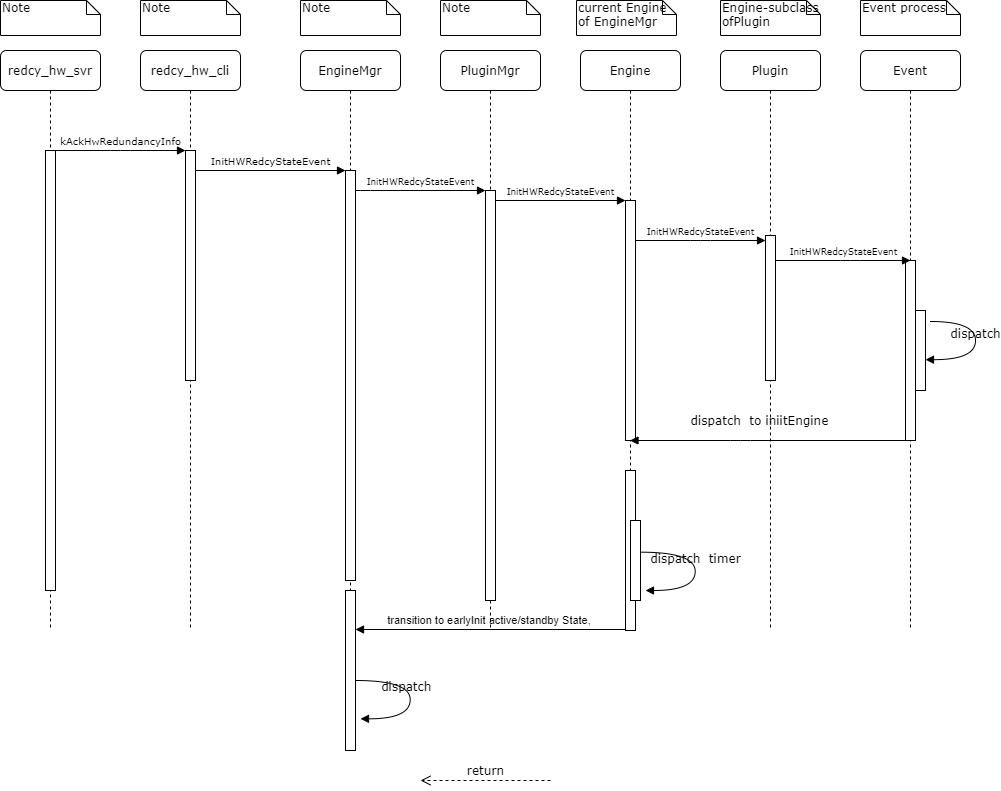

The diagram above was exported from draw.io. Its source (the exported page's mxGraphModel, read from the mxfile embedded in the PNG):
<mxGraphModel dx="890" dy="380" grid="1" gridSize="10" guides="1" tooltips="1" connect="1" arrows="1" fold="1" page="1" pageScale="1" pageWidth="4681" pageHeight="3300" background="#ffffff" math="0" shadow="0">
  <root>
    <mxCell id="0" />
    <mxCell id="1" parent="0" />
    <mxCell id="OnkJ7nkQwR5v-Cd48-hO-27" value="transition to earlyInit active/standby State,&amp;nbsp;" style="html=1;verticalAlign=bottom;endArrow=block;" edge="1" parent="1">
      <mxGeometry width="80" relative="1" as="geometry">
        <mxPoint x="725" y="659" as="sourcePoint" />
        <mxPoint x="455" y="659" as="targetPoint" />
        <Array as="points" />
      </mxGeometry>
    </mxCell>
    <mxCell id="7baba1c4bc27f4b0-2" value="redcy_hw_cli" style="shape=umlLifeline;perimeter=lifelinePerimeter;whiteSpace=wrap;html=1;container=1;collapsible=0;recursiveResize=0;outlineConnect=0;rounded=1;shadow=0;comic=0;labelBackgroundColor=none;strokeWidth=1;fontFamily=Verdana;fontSize=12;align=center;" parent="1" vertex="1">
      <mxGeometry x="240" y="80" width="100" height="580" as="geometry" />
    </mxCell>
    <mxCell id="7baba1c4bc27f4b0-10" value="" style="html=1;points=[];perimeter=orthogonalPerimeter;rounded=0;shadow=0;comic=0;labelBackgroundColor=none;strokeWidth=1;fontFamily=Verdana;fontSize=12;align=center;" parent="7baba1c4bc27f4b0-2" vertex="1">
      <mxGeometry x="45" y="100" width="10" height="230" as="geometry" />
    </mxCell>
    <mxCell id="7baba1c4bc27f4b0-3" value="&lt;span&gt;EngineMgr&lt;/span&gt;" style="shape=umlLifeline;perimeter=lifelinePerimeter;whiteSpace=wrap;html=1;container=1;collapsible=0;recursiveResize=0;outlineConnect=0;rounded=1;shadow=0;comic=0;labelBackgroundColor=none;strokeWidth=1;fontFamily=Verdana;fontSize=12;align=center;" parent="1" vertex="1">
      <mxGeometry x="400" y="80" width="100" height="580" as="geometry" />
    </mxCell>
    <mxCell id="7baba1c4bc27f4b0-13" value="" style="html=1;points=[];perimeter=orthogonalPerimeter;rounded=0;shadow=0;comic=0;labelBackgroundColor=none;strokeWidth=1;fontFamily=Verdana;fontSize=12;align=center;" parent="7baba1c4bc27f4b0-3" vertex="1">
      <mxGeometry x="45" y="120" width="10" height="410" as="geometry" />
    </mxCell>
    <mxCell id="7baba1c4bc27f4b0-4" value="PluginMgr" style="shape=umlLifeline;perimeter=lifelinePerimeter;whiteSpace=wrap;html=1;container=1;collapsible=0;recursiveResize=0;outlineConnect=0;rounded=1;shadow=0;comic=0;labelBackgroundColor=none;strokeWidth=1;fontFamily=Verdana;fontSize=12;align=center;" parent="1" vertex="1">
      <mxGeometry x="540" y="80" width="100" height="580" as="geometry" />
    </mxCell>
    <mxCell id="7baba1c4bc27f4b0-5" value="Engine" style="shape=umlLifeline;perimeter=lifelinePerimeter;whiteSpace=wrap;html=1;container=1;collapsible=0;recursiveResize=0;outlineConnect=0;rounded=1;shadow=0;comic=0;labelBackgroundColor=none;strokeWidth=1;fontFamily=Verdana;fontSize=12;align=center;" parent="1" vertex="1">
      <mxGeometry x="680" y="80" width="100" height="580" as="geometry" />
    </mxCell>
    <mxCell id="7baba1c4bc27f4b0-28" value="" style="html=1;points=[];perimeter=orthogonalPerimeter;rounded=0;shadow=0;comic=0;labelBackgroundColor=none;strokeWidth=1;fontFamily=Verdana;fontSize=12;align=center;" parent="7baba1c4bc27f4b0-5" vertex="1">
      <mxGeometry x="45" y="420" width="10" height="160" as="geometry" />
    </mxCell>
    <mxCell id="7baba1c4bc27f4b0-6" value="Plugin" style="shape=umlLifeline;perimeter=lifelinePerimeter;whiteSpace=wrap;html=1;container=1;collapsible=0;recursiveResize=0;outlineConnect=0;rounded=1;shadow=0;comic=0;labelBackgroundColor=none;strokeWidth=1;fontFamily=Verdana;fontSize=12;align=center;" parent="1" vertex="1">
      <mxGeometry x="820" y="80" width="100" height="580" as="geometry" />
    </mxCell>
    <mxCell id="OnkJ7nkQwR5v-Cd48-hO-2" value="" style="html=1;points=[];perimeter=orthogonalPerimeter;rounded=0;shadow=0;comic=0;labelBackgroundColor=none;strokeWidth=1;fontFamily=Verdana;fontSize=12;align=center;" vertex="1" parent="7baba1c4bc27f4b0-6">
      <mxGeometry x="45" y="185" width="10" height="145" as="geometry" />
    </mxCell>
    <mxCell id="7baba1c4bc27f4b0-7" value="Event" style="shape=umlLifeline;perimeter=lifelinePerimeter;whiteSpace=wrap;html=1;container=1;collapsible=0;recursiveResize=0;outlineConnect=0;rounded=1;shadow=0;comic=0;labelBackgroundColor=none;strokeWidth=1;fontFamily=Verdana;fontSize=12;align=center;" parent="1" vertex="1">
      <mxGeometry x="960" y="80" width="100" height="580" as="geometry" />
    </mxCell>
    <mxCell id="7baba1c4bc27f4b0-25" value="" style="html=1;points=[];perimeter=orthogonalPerimeter;rounded=0;shadow=0;comic=0;labelBackgroundColor=none;strokeColor=#000000;strokeWidth=1;fillColor=#FFFFFF;fontFamily=Verdana;fontSize=12;fontColor=#000000;align=center;" parent="7baba1c4bc27f4b0-7" vertex="1">
      <mxGeometry x="45" y="210" width="10" height="180" as="geometry" />
    </mxCell>
    <mxCell id="OnkJ7nkQwR5v-Cd48-hO-14" value="" style="html=1;points=[];perimeter=orthogonalPerimeter;" vertex="1" parent="7baba1c4bc27f4b0-7">
      <mxGeometry x="55" y="260" width="10" height="80" as="geometry" />
    </mxCell>
    <mxCell id="7baba1c4bc27f4b0-8" value="redcy_hw_svr" style="shape=umlLifeline;perimeter=lifelinePerimeter;whiteSpace=wrap;html=1;container=1;collapsible=0;recursiveResize=0;outlineConnect=0;rounded=1;shadow=0;comic=0;labelBackgroundColor=none;strokeWidth=1;fontFamily=Verdana;fontSize=12;align=center;" parent="1" vertex="1">
      <mxGeometry x="100" y="80" width="100" height="580" as="geometry" />
    </mxCell>
    <mxCell id="7baba1c4bc27f4b0-9" value="" style="html=1;points=[];perimeter=orthogonalPerimeter;rounded=0;shadow=0;comic=0;labelBackgroundColor=none;strokeWidth=1;fontFamily=Verdana;fontSize=12;align=center;" parent="7baba1c4bc27f4b0-8" vertex="1">
      <mxGeometry x="45" y="100" width="10" height="440" as="geometry" />
    </mxCell>
    <mxCell id="7baba1c4bc27f4b0-16" value="" style="html=1;points=[];perimeter=orthogonalPerimeter;rounded=0;shadow=0;comic=0;labelBackgroundColor=none;strokeWidth=1;fontFamily=Verdana;fontSize=12;align=center;" parent="1" vertex="1">
      <mxGeometry x="585" y="220" width="10" height="410" as="geometry" />
    </mxCell>
    <mxCell id="7baba1c4bc27f4b0-17" value="&lt;font style=&quot;font-size: 9px&quot;&gt;InitHWRedcyStateEvent&lt;/font&gt;" style="html=1;verticalAlign=bottom;endArrow=block;labelBackgroundColor=none;fontFamily=Verdana;fontSize=12;edgeStyle=elbowEdgeStyle;elbow=vertical;" parent="1" source="7baba1c4bc27f4b0-13" target="7baba1c4bc27f4b0-16" edge="1">
      <mxGeometry relative="1" as="geometry">
        <mxPoint x="510" y="220" as="sourcePoint" />
        <Array as="points">
          <mxPoint x="460" y="220" />
        </Array>
      </mxGeometry>
    </mxCell>
    <mxCell id="7baba1c4bc27f4b0-19" value="" style="html=1;points=[];perimeter=orthogonalPerimeter;rounded=0;shadow=0;comic=0;labelBackgroundColor=none;strokeWidth=1;fontFamily=Verdana;fontSize=12;align=center;" parent="1" vertex="1">
      <mxGeometry x="725" y="230" width="10" height="240" as="geometry" />
    </mxCell>
    <mxCell id="7baba1c4bc27f4b0-20" value="&lt;span style=&quot;font-size: 9px&quot;&gt;InitHWRedcyStateEvent&lt;/span&gt;" style="html=1;verticalAlign=bottom;endArrow=block;entryX=0;entryY=0;labelBackgroundColor=none;fontFamily=Verdana;fontSize=12;edgeStyle=elbowEdgeStyle;elbow=vertical;" parent="1" source="7baba1c4bc27f4b0-16" target="7baba1c4bc27f4b0-19" edge="1">
      <mxGeometry relative="1" as="geometry">
        <mxPoint x="650" y="230" as="sourcePoint" />
      </mxGeometry>
    </mxCell>
    <mxCell id="7baba1c4bc27f4b0-11" value="&lt;span style=&quot;font-size: 10px&quot;&gt;kAckHwRedundancyInfo&lt;/span&gt;" style="html=1;verticalAlign=bottom;endArrow=block;entryX=0;entryY=0;labelBackgroundColor=none;fontFamily=Verdana;fontSize=12;edgeStyle=elbowEdgeStyle;elbow=vertical;" parent="1" source="7baba1c4bc27f4b0-9" target="7baba1c4bc27f4b0-10" edge="1">
      <mxGeometry relative="1" as="geometry">
        <mxPoint x="220" y="190" as="sourcePoint" />
      </mxGeometry>
    </mxCell>
    <mxCell id="7baba1c4bc27f4b0-14" value="&lt;font style=&quot;font-size: 10px&quot;&gt;InitHWRedcyStateEvent&lt;/font&gt;" style="html=1;verticalAlign=bottom;endArrow=block;entryX=0;entryY=0;labelBackgroundColor=none;fontFamily=Verdana;fontSize=12;edgeStyle=elbowEdgeStyle;elbow=vertical;" parent="1" source="7baba1c4bc27f4b0-10" target="7baba1c4bc27f4b0-13" edge="1">
      <mxGeometry relative="1" as="geometry">
        <mxPoint x="370" y="200" as="sourcePoint" />
      </mxGeometry>
    </mxCell>
    <mxCell id="7baba1c4bc27f4b0-40" value="Note" style="shape=note;whiteSpace=wrap;html=1;size=14;verticalAlign=top;align=left;spacingTop=-6;rounded=0;shadow=0;comic=0;labelBackgroundColor=none;strokeWidth=1;fontFamily=Verdana;fontSize=12" parent="1" vertex="1">
      <mxGeometry x="100" y="30" width="100" height="35" as="geometry" />
    </mxCell>
    <mxCell id="7baba1c4bc27f4b0-41" value="Note" style="shape=note;whiteSpace=wrap;html=1;size=14;verticalAlign=top;align=left;spacingTop=-6;rounded=0;shadow=0;comic=0;labelBackgroundColor=none;strokeWidth=1;fontFamily=Verdana;fontSize=12" parent="1" vertex="1">
      <mxGeometry x="240" y="30" width="100" height="35" as="geometry" />
    </mxCell>
    <mxCell id="7baba1c4bc27f4b0-42" value="Note" style="shape=note;whiteSpace=wrap;html=1;size=14;verticalAlign=top;align=left;spacingTop=-6;rounded=0;shadow=0;comic=0;labelBackgroundColor=none;strokeWidth=1;fontFamily=Verdana;fontSize=12" parent="1" vertex="1">
      <mxGeometry x="400" y="30" width="100" height="35" as="geometry" />
    </mxCell>
    <mxCell id="7baba1c4bc27f4b0-43" value="Note" style="shape=note;whiteSpace=wrap;html=1;size=14;verticalAlign=top;align=left;spacingTop=-6;rounded=0;shadow=0;comic=0;labelBackgroundColor=none;strokeWidth=1;fontFamily=Verdana;fontSize=12" parent="1" vertex="1">
      <mxGeometry x="540" y="30" width="100" height="35" as="geometry" />
    </mxCell>
    <mxCell id="7baba1c4bc27f4b0-44" value="current Engine of EngineMgr&amp;nbsp;" style="shape=note;whiteSpace=wrap;html=1;size=14;verticalAlign=top;align=left;spacingTop=-6;rounded=0;shadow=0;comic=0;labelBackgroundColor=none;strokeWidth=1;fontFamily=Verdana;fontSize=12" parent="1" vertex="1">
      <mxGeometry x="676" y="30" width="100" height="35" as="geometry" />
    </mxCell>
    <mxCell id="7baba1c4bc27f4b0-45" value="Engine-subclass ofPlugin" style="shape=note;whiteSpace=wrap;html=1;size=14;verticalAlign=top;align=left;spacingTop=-6;rounded=0;shadow=0;comic=0;labelBackgroundColor=none;strokeWidth=1;fontFamily=Verdana;fontSize=12" parent="1" vertex="1">
      <mxGeometry x="820" y="30" width="100" height="35" as="geometry" />
    </mxCell>
    <mxCell id="7baba1c4bc27f4b0-46" value="Event process" style="shape=note;whiteSpace=wrap;html=1;size=14;verticalAlign=top;align=left;spacingTop=-6;rounded=0;shadow=0;comic=0;labelBackgroundColor=none;strokeWidth=1;fontFamily=Verdana;fontSize=12" parent="1" vertex="1">
      <mxGeometry x="960" y="30" width="100" height="35" as="geometry" />
    </mxCell>
    <mxCell id="OnkJ7nkQwR5v-Cd48-hO-3" value="&lt;span style=&quot;font-size: 9px&quot;&gt;InitHWRedcyStateEvent&lt;/span&gt;" style="html=1;verticalAlign=bottom;endArrow=block;entryX=0;entryY=0;labelBackgroundColor=none;fontFamily=Verdana;fontSize=12;edgeStyle=elbowEdgeStyle;elbow=vertical;" edge="1" parent="1">
      <mxGeometry relative="1" as="geometry">
        <mxPoint x="735" y="270" as="sourcePoint" />
        <mxPoint x="865" y="270" as="targetPoint" />
      </mxGeometry>
    </mxCell>
    <mxCell id="OnkJ7nkQwR5v-Cd48-hO-10" value="&lt;span style=&quot;font-size: 9px&quot;&gt;InitHWRedcyStateEvent&lt;/span&gt;" style="html=1;verticalAlign=bottom;endArrow=block;labelBackgroundColor=none;fontFamily=Verdana;fontSize=12;edgeStyle=elbowEdgeStyle;elbow=vertical;" edge="1" parent="1">
      <mxGeometry relative="1" as="geometry">
        <mxPoint x="875" y="290" as="sourcePoint" />
        <mxPoint x="1010" y="290" as="targetPoint" />
        <Array as="points">
          <mxPoint x="950" y="290" />
        </Array>
      </mxGeometry>
    </mxCell>
    <mxCell id="OnkJ7nkQwR5v-Cd48-hO-15" value="dispatch" style="html=1;verticalAlign=bottom;endArrow=block;labelBackgroundColor=none;fontFamily=Verdana;fontSize=12;elbow=vertical;edgeStyle=orthogonalEdgeStyle;curved=1;entryX=1;entryY=0.286;entryPerimeter=0;" edge="1" parent="1">
      <mxGeometry relative="1" as="geometry">
        <mxPoint x="1030" y="351" as="sourcePoint" />
        <mxPoint x="1025" y="389.16333333333336" as="targetPoint" />
        <Array as="points">
          <mxPoint x="1075" y="351" />
          <mxPoint x="1075" y="389" />
        </Array>
      </mxGeometry>
    </mxCell>
    <mxCell id="OnkJ7nkQwR5v-Cd48-hO-16" value="return" style="html=1;verticalAlign=bottom;endArrow=open;dashed=1;endSize=8;labelBackgroundColor=none;fontFamily=Verdana;fontSize=12;edgeStyle=elbowEdgeStyle;elbow=vertical;" edge="1" parent="1">
      <mxGeometry relative="1" as="geometry">
        <mxPoint x="520" y="810" as="targetPoint" />
        <Array as="points">
          <mxPoint x="595" y="810" />
          <mxPoint x="625" y="810" />
        </Array>
        <mxPoint x="650" y="810" as="sourcePoint" />
      </mxGeometry>
    </mxCell>
    <mxCell id="OnkJ7nkQwR5v-Cd48-hO-17" value="dispatch&amp;nbsp; to iniitEngine&amp;nbsp;" style="html=1;verticalAlign=bottom;endArrow=block;labelBackgroundColor=none;fontFamily=Verdana;fontSize=12;edgeStyle=elbowEdgeStyle;elbow=vertical;" edge="1" parent="1" source="7baba1c4bc27f4b0-7" target="7baba1c4bc27f4b0-5">
      <mxGeometry x="0.0679" y="-10" relative="1" as="geometry">
        <mxPoint x="820" y="460" as="sourcePoint" />
        <mxPoint x="750" y="470" as="targetPoint" />
        <Array as="points">
          <mxPoint x="840" y="470" />
        </Array>
        <mxPoint x="1" as="offset" />
      </mxGeometry>
    </mxCell>
    <mxCell id="OnkJ7nkQwR5v-Cd48-hO-21" value="dispatch&amp;nbsp; timer" style="html=1;verticalAlign=bottom;endArrow=block;labelBackgroundColor=none;fontFamily=Verdana;fontSize=12;elbow=vertical;edgeStyle=orthogonalEdgeStyle;curved=1;entryX=1;entryY=0.286;entryPerimeter=0;exitX=1.038;exitY=0.345;exitPerimeter=0;" edge="1" parent="1">
      <mxGeometry relative="1" as="geometry">
        <mxPoint x="740" y="581.67" as="sourcePoint" />
        <mxPoint x="745" y="620.0033333333333" as="targetPoint" />
        <Array as="points">
          <mxPoint x="794.6666666666665" y="581.67" />
          <mxPoint x="794.6666666666665" y="619.67" />
        </Array>
      </mxGeometry>
    </mxCell>
    <mxCell id="OnkJ7nkQwR5v-Cd48-hO-25" value="" style="html=1;points=[];perimeter=orthogonalPerimeter;" vertex="1" parent="1">
      <mxGeometry x="730" y="550" width="10" height="80" as="geometry" />
    </mxCell>
    <mxCell id="OnkJ7nkQwR5v-Cd48-hO-28" value="" style="html=1;points=[];perimeter=orthogonalPerimeter;" vertex="1" parent="1">
      <mxGeometry x="445" y="620" width="10" height="160" as="geometry" />
    </mxCell>
    <mxCell id="OnkJ7nkQwR5v-Cd48-hO-32" value="dispatch&amp;nbsp;&amp;nbsp;" style="html=1;verticalAlign=bottom;endArrow=block;labelBackgroundColor=none;fontFamily=Verdana;fontSize=12;elbow=vertical;edgeStyle=orthogonalEdgeStyle;curved=1;entryX=1;entryY=0.286;entryPerimeter=0;exitX=1.038;exitY=0.345;exitPerimeter=0;" edge="1" parent="1">
      <mxGeometry relative="1" as="geometry">
        <mxPoint x="455" y="710" as="sourcePoint" />
        <mxPoint x="460" y="748.3333333333334" as="targetPoint" />
        <Array as="points">
          <mxPoint x="509.6666666666665" y="710" />
          <mxPoint x="509.6666666666665" y="748" />
        </Array>
      </mxGeometry>
    </mxCell>
  </root>
</mxGraphModel>